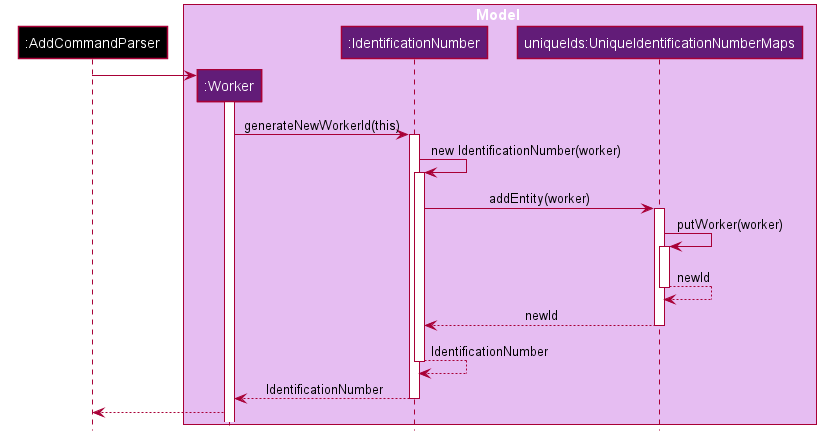

The diagram above was rendered by PlantUML. Its source (embedded in the PNG):
@startuml











skinparam BackgroundColor #FFFFFFF

skinparam Shadowing false

skinparam Class {
    FontColor #FFFFFF
    BorderThickness 1
    BorderColor #FFFFFF
    StereotypeFontColor #FFFFFF
    FontName Arial
}

skinparam Actor {
    BorderColor #000000
    Color #000000
    FontName Arial
}

skinparam Sequence {
    MessageAlign center
    BoxFontSize 15
    BoxPadding 0
    BoxFontColor #FFFFFF
    FontName Arial
}

skinparam Participant {
    FontColor #FFFFFFF
    Padding 20
}

skinparam MinClassWidth 50
skinparam ParticipantPadding 10
skinparam Shadowing false
skinparam DefaultTextAlignment center
skinparam packageStyle Rectangle

hide footbox
hide members
hide circle

participant ":AddCommandParser" as AddCommandParser #black

box Model #e6bdf2
participant ":Worker" as Worker #621c78
participant ":IdentificationNumber" as IdentificationNumber #621c78
participant "uniqueIds:UniqueIdentificationNumberMaps" as UniqueIdentificationNumberMaps #621c78
end box

create AddCommandParser
create Worker
AddCommandParser -> Worker
activate Worker
    Worker -> IdentificationNumber : generateNewWorkerId(this)
    activate IdentificationNumber
        IdentificationNumber -> IdentificationNumber: new IdentificationNumber(worker)
        activate IdentificationNumber
            IdentificationNumber -> UniqueIdentificationNumberMaps : addEntity(worker)
            activate UniqueIdentificationNumberMaps
                UniqueIdentificationNumberMaps -> UniqueIdentificationNumberMaps : putWorker(worker)
                activate UniqueIdentificationNumberMaps
                return newId
            return newId
        return IdentificationNumber
    return IdentificationNumber
AddCommandParser <-- Worker
@enduml